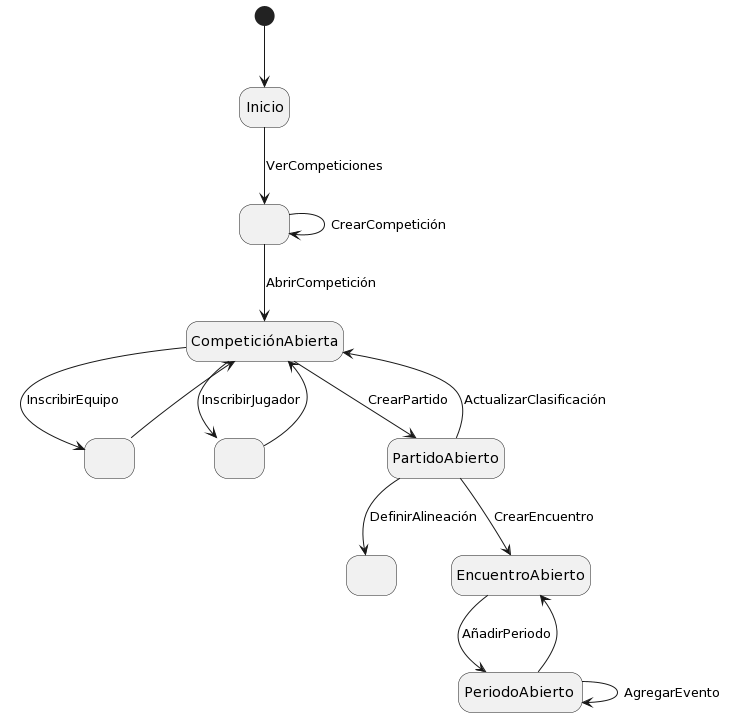

The diagram above was rendered by PlantUML. Its source (embedded in the PNG):
@startuml
hide empty description

state Inicio
state state1 as " "
state state2 as "CompeticiónAbierta"
state state3 as " "
state state4 as " "
state state5 as "PartidoAbierto"
state state6 as " "
state state7 as "EncuentroAbierto"
state state8 as "PeriodoAbierto "


[*] --> Inicio

Inicio -->  state1 : VerCompeticiones

state1 --> state1 : CrearCompetición

state1 --> state2 : AbrirCompetición

state2 --> state3 : InscribirEquipo
state3 --> state2

state2 --> state4 : InscribirJugador
state4 --> state2

state2 --> state5 : CrearPartido
state5 --> state2 : ActualizarClasificación

state5 --> state6 : DefinirAlineación

state5 --> state7 : CrearEncuentro

state7 --> state8 : AñadirPeriodo
state8 --> state7

state8 --> state8 : AgregarEvento
@enduml